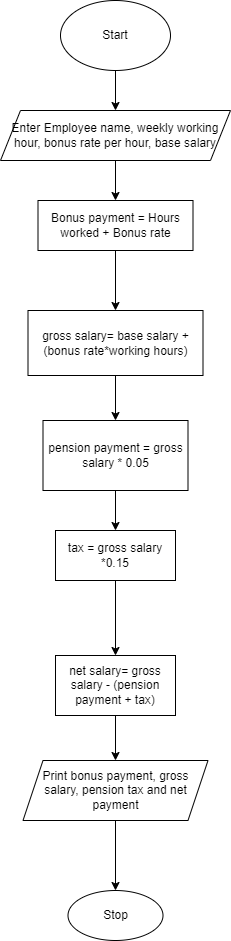

The diagram above was exported from draw.io. Its source (the exported page's mxGraphModel, read from the mxfile embedded in the PNG):
<mxGraphModel dx="1050" dy="596" grid="1" gridSize="10" guides="1" tooltips="1" connect="1" arrows="1" fold="1" page="1" pageScale="1" pageWidth="850" pageHeight="1100" math="0" shadow="0">
  <root>
    <mxCell id="0" />
    <mxCell id="1" parent="0" />
    <mxCell id="Lyg7uQkxRVH33p_rM4Dc-5" value="" style="edgeStyle=orthogonalEdgeStyle;rounded=0;orthogonalLoop=1;jettySize=auto;html=1;" edge="1" parent="1" source="Lyg7uQkxRVH33p_rM4Dc-3" target="Lyg7uQkxRVH33p_rM4Dc-4">
      <mxGeometry relative="1" as="geometry" />
    </mxCell>
    <mxCell id="Lyg7uQkxRVH33p_rM4Dc-3" value="Start" style="ellipse;whiteSpace=wrap;html=1;" vertex="1" parent="1">
      <mxGeometry x="690" y="10" width="110" height="70" as="geometry" />
    </mxCell>
    <mxCell id="Lyg7uQkxRVH33p_rM4Dc-7" value="" style="edgeStyle=orthogonalEdgeStyle;rounded=0;orthogonalLoop=1;jettySize=auto;html=1;" edge="1" parent="1" source="Lyg7uQkxRVH33p_rM4Dc-4" target="Lyg7uQkxRVH33p_rM4Dc-6">
      <mxGeometry relative="1" as="geometry" />
    </mxCell>
    <mxCell id="Lyg7uQkxRVH33p_rM4Dc-4" value="Enter Employee name, weekly working hour, bonus rate per hour, base salary" style="shape=parallelogram;perimeter=parallelogramPerimeter;whiteSpace=wrap;html=1;fixedSize=1;" vertex="1" parent="1">
      <mxGeometry x="630" y="120" width="230" height="50" as="geometry" />
    </mxCell>
    <mxCell id="Lyg7uQkxRVH33p_rM4Dc-9" value="" style="edgeStyle=orthogonalEdgeStyle;rounded=0;orthogonalLoop=1;jettySize=auto;html=1;" edge="1" parent="1" source="Lyg7uQkxRVH33p_rM4Dc-6" target="Lyg7uQkxRVH33p_rM4Dc-8">
      <mxGeometry relative="1" as="geometry" />
    </mxCell>
    <mxCell id="Lyg7uQkxRVH33p_rM4Dc-6" value="Bonus payment = Hours worked + Bonus rate" style="whiteSpace=wrap;html=1;" vertex="1" parent="1">
      <mxGeometry x="667.5" y="210" width="155" height="50" as="geometry" />
    </mxCell>
    <mxCell id="Lyg7uQkxRVH33p_rM4Dc-11" value="" style="edgeStyle=orthogonalEdgeStyle;rounded=0;orthogonalLoop=1;jettySize=auto;html=1;" edge="1" parent="1" source="Lyg7uQkxRVH33p_rM4Dc-8" target="Lyg7uQkxRVH33p_rM4Dc-10">
      <mxGeometry relative="1" as="geometry" />
    </mxCell>
    <mxCell id="Lyg7uQkxRVH33p_rM4Dc-8" value="gross salary= base salary +(bonus rate*working hours)" style="whiteSpace=wrap;html=1;" vertex="1" parent="1">
      <mxGeometry x="657.5" y="320" width="175" height="65" as="geometry" />
    </mxCell>
    <mxCell id="Lyg7uQkxRVH33p_rM4Dc-13" value="" style="edgeStyle=orthogonalEdgeStyle;rounded=0;orthogonalLoop=1;jettySize=auto;html=1;" edge="1" parent="1" source="Lyg7uQkxRVH33p_rM4Dc-10" target="Lyg7uQkxRVH33p_rM4Dc-12">
      <mxGeometry relative="1" as="geometry" />
    </mxCell>
    <mxCell id="Lyg7uQkxRVH33p_rM4Dc-10" value="pension payment = gross salary * 0.05" style="whiteSpace=wrap;html=1;" vertex="1" parent="1">
      <mxGeometry x="672.5" y="430" width="145" height="70" as="geometry" />
    </mxCell>
    <mxCell id="Lyg7uQkxRVH33p_rM4Dc-15" value="" style="edgeStyle=orthogonalEdgeStyle;rounded=0;orthogonalLoop=1;jettySize=auto;html=1;" edge="1" parent="1" source="Lyg7uQkxRVH33p_rM4Dc-12" target="Lyg7uQkxRVH33p_rM4Dc-14">
      <mxGeometry relative="1" as="geometry" />
    </mxCell>
    <mxCell id="Lyg7uQkxRVH33p_rM4Dc-12" value="tax = gross salary *0.15" style="whiteSpace=wrap;html=1;" vertex="1" parent="1">
      <mxGeometry x="685" y="540" width="120" height="50" as="geometry" />
    </mxCell>
    <mxCell id="Lyg7uQkxRVH33p_rM4Dc-17" value="" style="edgeStyle=orthogonalEdgeStyle;rounded=0;orthogonalLoop=1;jettySize=auto;html=1;" edge="1" parent="1" source="Lyg7uQkxRVH33p_rM4Dc-14" target="Lyg7uQkxRVH33p_rM4Dc-16">
      <mxGeometry relative="1" as="geometry" />
    </mxCell>
    <mxCell id="Lyg7uQkxRVH33p_rM4Dc-14" value="net salary= gross salary - (pension payment + tax)" style="whiteSpace=wrap;html=1;" vertex="1" parent="1">
      <mxGeometry x="685" y="665" width="120" height="60" as="geometry" />
    </mxCell>
    <mxCell id="Lyg7uQkxRVH33p_rM4Dc-19" value="" style="edgeStyle=orthogonalEdgeStyle;rounded=0;orthogonalLoop=1;jettySize=auto;html=1;" edge="1" parent="1" source="Lyg7uQkxRVH33p_rM4Dc-16" target="Lyg7uQkxRVH33p_rM4Dc-18">
      <mxGeometry relative="1" as="geometry" />
    </mxCell>
    <mxCell id="Lyg7uQkxRVH33p_rM4Dc-16" value="Print bonus payment, gross salary, pension tax and net payment" style="shape=parallelogram;perimeter=parallelogramPerimeter;whiteSpace=wrap;html=1;fixedSize=1;" vertex="1" parent="1">
      <mxGeometry x="652.5" y="770" width="185" height="60" as="geometry" />
    </mxCell>
    <mxCell id="Lyg7uQkxRVH33p_rM4Dc-18" value="Stop" style="ellipse;whiteSpace=wrap;html=1;" vertex="1" parent="1">
      <mxGeometry x="697.5" y="900" width="95" height="50" as="geometry" />
    </mxCell>
  </root>
</mxGraphModel>